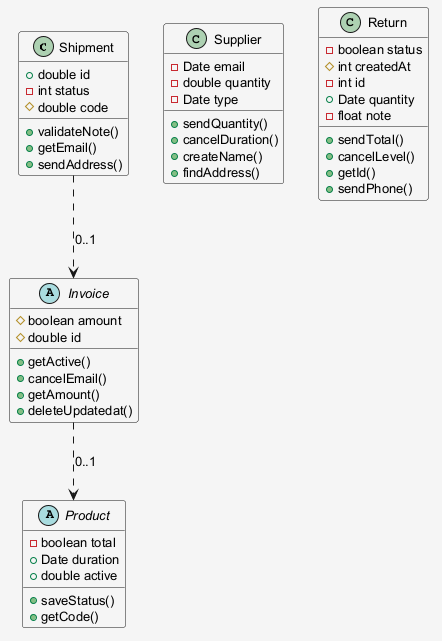

The diagram above was rendered by PlantUML. Its source (embedded in the PNG):
@startuml
skinparam shadowing false
skinparam backgroundColor #F5F5F5
skinparam defaultFontSize 13
class Shipment {
  +double id
  -int status
  #double code
  +validateNote()
  +getEmail()
  +sendAddress()
}
class Supplier {
  -Date email
  -double quantity
  -Date type
  +sendQuantity()
  +cancelDuration()
  +createName()
  +findAddress()
}
abstract class Invoice {
  #boolean amount
  #double id
  +getActive()
  +cancelEmail()
  +getAmount()
  +deleteUpdatedat()
}
abstract class Product {
  -boolean total
  +Date duration
  +double active
  +saveStatus()
  +getCode()
}
class Return {
  -boolean status
  #int createdAt
  -int id
  +Date quantity
  -float note
  +sendTotal()
  +cancelLevel()
  +getId()
  +sendPhone()
}
Shipment ..> Invoice : "0..1"
Invoice ..> Product : "0..1"
@enduml